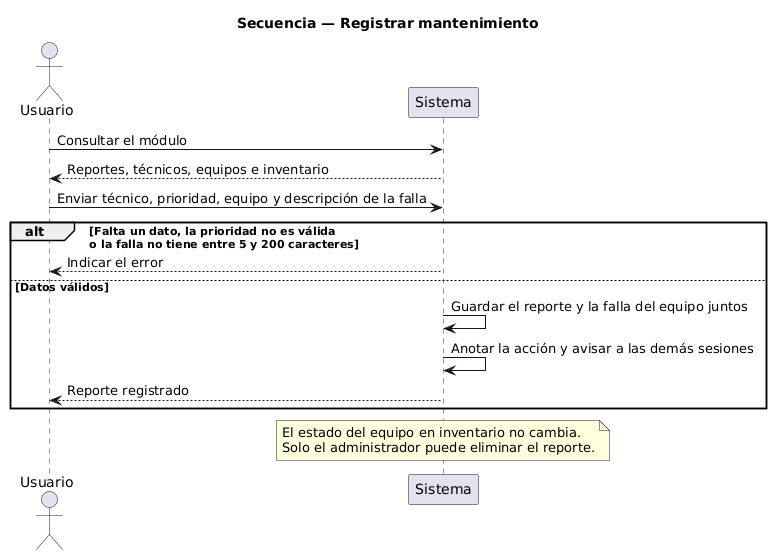

The diagram above was rendered by PlantUML. Its source (embedded in the PNG):
@startuml
title Secuencia — Registrar mantenimiento
actor Usuario
participant Sistema

Usuario -> Sistema : Consultar el módulo
Sistema --> Usuario : Reportes, técnicos, equipos e inventario
Usuario -> Sistema : Enviar técnico, prioridad, equipo y descripción de la falla
alt Falta un dato, la prioridad no es válida\no la falla no tiene entre 5 y 200 caracteres
  Sistema --> Usuario : Indicar el error
else Datos válidos
  Sistema -> Sistema : Guardar el reporte y la falla del equipo juntos
  Sistema -> Sistema : Anotar la acción y avisar a las demás sesiones
  Sistema --> Usuario : Reporte registrado
end

note over Sistema
  El estado del equipo en inventario no cambia.
  Solo el administrador puede eliminar el reporte.
end note
@enduml